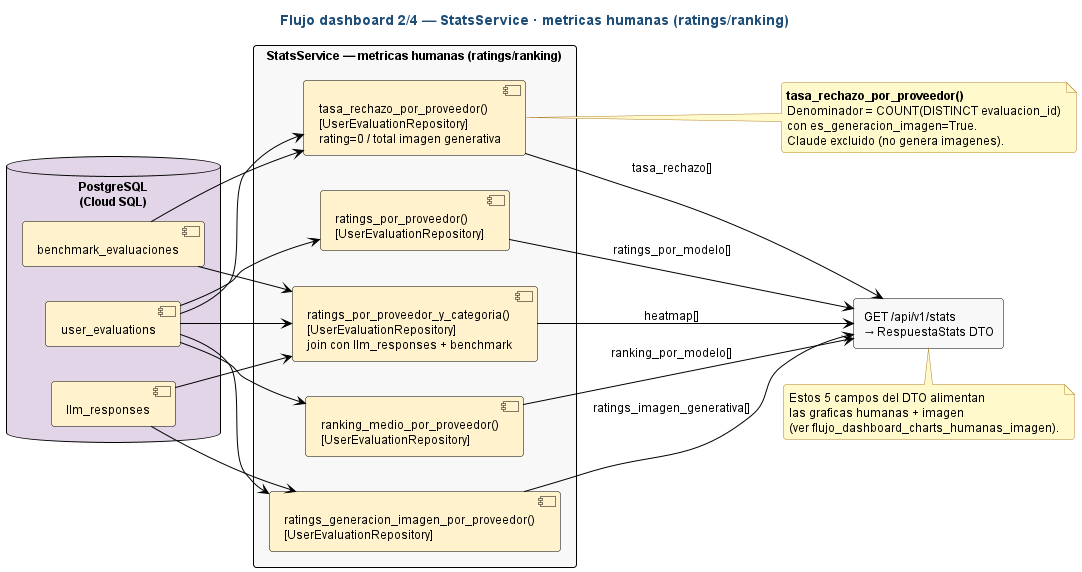

The diagram above was rendered by PlantUML. Its source (embedded in the PNG):
@startuml flujo_dashboard_stats_humanas
' ============================================================
' Estilo claro estandar — fondo blanco, fuente y lineas negras,
' rellenos pastel suaves. NO MODO OSCURO.
' ============================================================
skinparam backgroundColor #FFFFFF
skinparam defaultFontColor #000000
skinparam defaultFontName "Helvetica"
skinparam defaultFontSize 12
skinparam shadowing false
skinparam roundCorner 6
skinparam ArrowColor #000000
skinparam ArrowFontColor #000000
skinparam noteBackgroundColor #FFF9CC
skinparam noteBorderColor #B5852E
skinparam noteFontColor #000000
skinparam titleFontColor #1F4E79
skinparam titleFontSize 14
skinparam titleFontStyle bold
skinparam component {
  BackgroundColor #FFF2CC
  BorderColor #000000
  ArrowColor #000000
  FontColor #000000
}
skinparam rectangle {
  BackgroundColor #F8F8F8
  BorderColor #000000
  FontColor #000000
}
skinparam database {
  BackgroundColor #E1D5E7
  BorderColor #000000
  FontColor #000000
}

' ============================================================
' Sub-diagrama 2 de 4: StatsService - metricas humanas (ratings/ranking)
' Ruta: docs/diagramas/plantuml/flujo_dashboard_stats_humanas.puml
'
' Cubre la caja "StatsService - metricas humanas" del flujo del
' dashboard. Estos cinco metodos derivan de las VALORACIONES de
' los usuarios (estrellas + ranking). Leen user_evaluations y, en
' algunos casos, hacen join con llm_responses (para conocer el
' proveedor) o con benchmark_evaluaciones (para filtrar imagen).
'
' Sub-diagramas hermanos:
'   - flujo_dashboard_stats_automaticas
'   - flujo_dashboard_charts_tecnicas
'   - flujo_dashboard_charts_humanas_imagen
' ============================================================

title Flujo dashboard 2/4 — StatsService · metricas humanas (ratings/ranking)

left to right direction

database "PostgreSQL\n(Cloud SQL)" as DB {
  [benchmark_evaluaciones] as T1
  [llm_responses] as T2
  [user_evaluations] as T3
}

rectangle "StatsService — metricas humanas (ratings/ranking)" as SS_HUM {
  component "ratings_por_proveedor()\n[UserEvaluationRepository]" as M3
  component "ranking_medio_por_proveedor()\n[UserEvaluationRepository]" as M4
  component "ratings_por_proveedor_y_categoria()\n[UserEvaluationRepository]\njoin con llm_responses + benchmark" as M5
  component "tasa_rechazo_por_proveedor()\n[UserEvaluationRepository]\nrating=0 / total imagen generativa" as M6
  component "ratings_generacion_imagen_por_proveedor()\n[UserEvaluationRepository]" as M7
}

rectangle "GET /api/v1/stats\n→ RespuestaStats DTO" as API

' ── BD -> metodos ─────────────────────────
T3 --> M3
T3 --> M4
T3 --> M5
T2 --> M5
T1 --> M5
T3 --> M6
T1 --> M6
T3 --> M7
T2 --> M7

' ── metodos -> API (campos del DTO) ───────
M3 --> API : ratings_por_modelo[]
M4 --> API : ranking_por_modelo[]
M5 --> API : heatmap[]
M6 --> API : tasa_rechazo[]
M7 --> API : ratings_imagen_generativa[]

note as NOTA_RECHAZO
  **tasa_rechazo_por_proveedor()**
  Denominador = COUNT(DISTINCT evaluacion_id)
  con es_generacion_imagen=True.
  Claude excluido (no genera imagenes).
end note
M6 .. NOTA_RECHAZO

note bottom of API
  Estos 5 campos del DTO alimentan
  las graficas humanas + imagen
  (ver flujo_dashboard_charts_humanas_imagen).
end note

@enduml